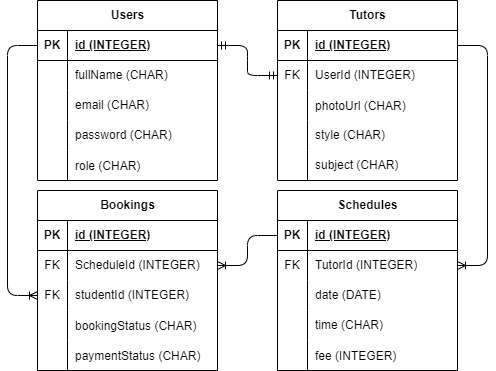

The diagram above was exported from draw.io. Its source (the exported page's mxGraphModel, read from the mxfile embedded in the PNG):
<mxGraphModel dx="1233" dy="398" grid="1" gridSize="10" guides="1" tooltips="1" connect="1" arrows="1" fold="1" page="1" pageScale="1" pageWidth="850" pageHeight="1100" math="0" shadow="0">
  <root>
    <mxCell id="0" />
    <mxCell id="1" parent="0" />
    <mxCell id="2" value="Users" style="shape=table;startSize=30;container=1;collapsible=1;childLayout=tableLayout;fixedRows=1;rowLines=0;fontStyle=1;align=center;resizeLast=1;html=1;" parent="1" vertex="1">
      <mxGeometry x="40" y="40" width="180" height="180" as="geometry" />
    </mxCell>
    <mxCell id="3" value="" style="shape=tableRow;horizontal=0;startSize=0;swimlaneHead=0;swimlaneBody=0;fillColor=none;collapsible=0;dropTarget=0;points=[[0,0.5],[1,0.5]];portConstraint=eastwest;top=0;left=0;right=0;bottom=1;" parent="2" vertex="1">
      <mxGeometry y="30" width="180" height="30" as="geometry" />
    </mxCell>
    <mxCell id="4" value="PK" style="shape=partialRectangle;connectable=0;fillColor=none;top=0;left=0;bottom=0;right=0;fontStyle=1;overflow=hidden;whiteSpace=wrap;html=1;" parent="3" vertex="1">
      <mxGeometry width="30" height="30" as="geometry">
        <mxRectangle width="30" height="30" as="alternateBounds" />
      </mxGeometry>
    </mxCell>
    <mxCell id="5" value="id (INTEGER)" style="shape=partialRectangle;connectable=0;fillColor=none;top=0;left=0;bottom=0;right=0;align=left;spacingLeft=6;fontStyle=5;overflow=hidden;whiteSpace=wrap;html=1;" parent="3" vertex="1">
      <mxGeometry x="30" width="150" height="30" as="geometry">
        <mxRectangle width="150" height="30" as="alternateBounds" />
      </mxGeometry>
    </mxCell>
    <mxCell id="6" value="" style="shape=tableRow;horizontal=0;startSize=0;swimlaneHead=0;swimlaneBody=0;fillColor=none;collapsible=0;dropTarget=0;points=[[0,0.5],[1,0.5]];portConstraint=eastwest;top=0;left=0;right=0;bottom=0;" parent="2" vertex="1">
      <mxGeometry y="60" width="180" height="30" as="geometry" />
    </mxCell>
    <mxCell id="7" value="" style="shape=partialRectangle;connectable=0;fillColor=none;top=0;left=0;bottom=0;right=0;editable=1;overflow=hidden;whiteSpace=wrap;html=1;" parent="6" vertex="1">
      <mxGeometry width="30" height="30" as="geometry">
        <mxRectangle width="30" height="30" as="alternateBounds" />
      </mxGeometry>
    </mxCell>
    <mxCell id="8" value="fullName (CHAR)" style="shape=partialRectangle;connectable=0;fillColor=none;top=0;left=0;bottom=0;right=0;align=left;spacingLeft=6;overflow=hidden;whiteSpace=wrap;html=1;" parent="6" vertex="1">
      <mxGeometry x="30" width="150" height="30" as="geometry">
        <mxRectangle width="150" height="30" as="alternateBounds" />
      </mxGeometry>
    </mxCell>
    <mxCell id="9" value="" style="shape=tableRow;horizontal=0;startSize=0;swimlaneHead=0;swimlaneBody=0;fillColor=none;collapsible=0;dropTarget=0;points=[[0,0.5],[1,0.5]];portConstraint=eastwest;top=0;left=0;right=0;bottom=0;" parent="2" vertex="1">
      <mxGeometry y="90" width="180" height="30" as="geometry" />
    </mxCell>
    <mxCell id="10" value="" style="shape=partialRectangle;connectable=0;fillColor=none;top=0;left=0;bottom=0;right=0;editable=1;overflow=hidden;whiteSpace=wrap;html=1;" parent="9" vertex="1">
      <mxGeometry width="30" height="30" as="geometry">
        <mxRectangle width="30" height="30" as="alternateBounds" />
      </mxGeometry>
    </mxCell>
    <mxCell id="11" value="email&amp;nbsp;&lt;span style=&quot;color: rgb(0, 0, 0);&quot;&gt;(CHAR)&lt;/span&gt;" style="shape=partialRectangle;connectable=0;fillColor=none;top=0;left=0;bottom=0;right=0;align=left;spacingLeft=6;overflow=hidden;whiteSpace=wrap;html=1;" parent="9" vertex="1">
      <mxGeometry x="30" width="150" height="30" as="geometry">
        <mxRectangle width="150" height="30" as="alternateBounds" />
      </mxGeometry>
    </mxCell>
    <mxCell id="12" value="" style="shape=tableRow;horizontal=0;startSize=0;swimlaneHead=0;swimlaneBody=0;fillColor=none;collapsible=0;dropTarget=0;points=[[0,0.5],[1,0.5]];portConstraint=eastwest;top=0;left=0;right=0;bottom=0;" parent="2" vertex="1">
      <mxGeometry y="120" width="180" height="30" as="geometry" />
    </mxCell>
    <mxCell id="13" value="" style="shape=partialRectangle;connectable=0;fillColor=none;top=0;left=0;bottom=0;right=0;editable=1;overflow=hidden;whiteSpace=wrap;html=1;" parent="12" vertex="1">
      <mxGeometry width="30" height="30" as="geometry">
        <mxRectangle width="30" height="30" as="alternateBounds" />
      </mxGeometry>
    </mxCell>
    <mxCell id="14" value="password&amp;nbsp;&lt;span style=&quot;color: rgb(0, 0, 0);&quot;&gt;(CHAR)&lt;/span&gt;" style="shape=partialRectangle;connectable=0;fillColor=none;top=0;left=0;bottom=0;right=0;align=left;spacingLeft=6;overflow=hidden;whiteSpace=wrap;html=1;" parent="12" vertex="1">
      <mxGeometry x="30" width="150" height="30" as="geometry">
        <mxRectangle width="150" height="30" as="alternateBounds" />
      </mxGeometry>
    </mxCell>
    <mxCell id="15" value="" style="shape=tableRow;horizontal=0;startSize=0;swimlaneHead=0;swimlaneBody=0;fillColor=none;collapsible=0;dropTarget=0;points=[[0,0.5],[1,0.5]];portConstraint=eastwest;top=0;left=0;right=0;bottom=0;" parent="2" vertex="1">
      <mxGeometry y="150" width="180" height="30" as="geometry" />
    </mxCell>
    <mxCell id="16" value="" style="shape=partialRectangle;connectable=0;fillColor=none;top=0;left=0;bottom=0;right=0;editable=1;overflow=hidden;" parent="15" vertex="1">
      <mxGeometry width="30" height="30" as="geometry">
        <mxRectangle width="30" height="30" as="alternateBounds" />
      </mxGeometry>
    </mxCell>
    <mxCell id="17" value="role (CHAR)" style="shape=partialRectangle;connectable=0;fillColor=none;top=0;left=0;bottom=0;right=0;align=left;spacingLeft=6;overflow=hidden;" parent="15" vertex="1">
      <mxGeometry x="30" width="150" height="30" as="geometry">
        <mxRectangle width="150" height="30" as="alternateBounds" />
      </mxGeometry>
    </mxCell>
    <mxCell id="18" value="Tutors" style="shape=table;startSize=30;container=1;collapsible=1;childLayout=tableLayout;fixedRows=1;rowLines=0;fontStyle=1;align=center;resizeLast=1;html=1;" parent="1" vertex="1">
      <mxGeometry x="280" y="40" width="180" height="180" as="geometry" />
    </mxCell>
    <mxCell id="19" value="" style="shape=tableRow;horizontal=0;startSize=0;swimlaneHead=0;swimlaneBody=0;fillColor=none;collapsible=0;dropTarget=0;points=[[0,0.5],[1,0.5]];portConstraint=eastwest;top=0;left=0;right=0;bottom=1;" parent="18" vertex="1">
      <mxGeometry y="30" width="180" height="30" as="geometry" />
    </mxCell>
    <mxCell id="20" value="PK" style="shape=partialRectangle;connectable=0;fillColor=none;top=0;left=0;bottom=0;right=0;fontStyle=1;overflow=hidden;whiteSpace=wrap;html=1;" parent="19" vertex="1">
      <mxGeometry width="30" height="30" as="geometry">
        <mxRectangle width="30" height="30" as="alternateBounds" />
      </mxGeometry>
    </mxCell>
    <mxCell id="21" value="id (INTEGER)" style="shape=partialRectangle;connectable=0;fillColor=none;top=0;left=0;bottom=0;right=0;align=left;spacingLeft=6;fontStyle=5;overflow=hidden;whiteSpace=wrap;html=1;" parent="19" vertex="1">
      <mxGeometry x="30" width="150" height="30" as="geometry">
        <mxRectangle width="150" height="30" as="alternateBounds" />
      </mxGeometry>
    </mxCell>
    <mxCell id="22" value="" style="shape=tableRow;horizontal=0;startSize=0;swimlaneHead=0;swimlaneBody=0;fillColor=none;collapsible=0;dropTarget=0;points=[[0,0.5],[1,0.5]];portConstraint=eastwest;top=0;left=0;right=0;bottom=0;" parent="18" vertex="1">
      <mxGeometry y="60" width="180" height="30" as="geometry" />
    </mxCell>
    <mxCell id="23" value="FK" style="shape=partialRectangle;connectable=0;fillColor=none;top=0;left=0;bottom=0;right=0;editable=1;overflow=hidden;whiteSpace=wrap;html=1;" parent="22" vertex="1">
      <mxGeometry width="30" height="30" as="geometry">
        <mxRectangle width="30" height="30" as="alternateBounds" />
      </mxGeometry>
    </mxCell>
    <mxCell id="24" value="UserId (INTEGER)" style="shape=partialRectangle;connectable=0;fillColor=none;top=0;left=0;bottom=0;right=0;align=left;spacingLeft=6;overflow=hidden;whiteSpace=wrap;html=1;" parent="22" vertex="1">
      <mxGeometry x="30" width="150" height="30" as="geometry">
        <mxRectangle width="150" height="30" as="alternateBounds" />
      </mxGeometry>
    </mxCell>
    <mxCell id="82" value="" style="shape=tableRow;horizontal=0;startSize=0;swimlaneHead=0;swimlaneBody=0;fillColor=none;collapsible=0;dropTarget=0;points=[[0,0.5],[1,0.5]];portConstraint=eastwest;top=0;left=0;right=0;bottom=0;" vertex="1" parent="18">
      <mxGeometry y="90" width="180" height="30" as="geometry" />
    </mxCell>
    <mxCell id="83" value="" style="shape=partialRectangle;connectable=0;fillColor=none;top=0;left=0;bottom=0;right=0;editable=1;overflow=hidden;" vertex="1" parent="82">
      <mxGeometry width="30" height="30" as="geometry">
        <mxRectangle width="30" height="30" as="alternateBounds" />
      </mxGeometry>
    </mxCell>
    <mxCell id="84" value="photoUrl (CHAR)" style="shape=partialRectangle;connectable=0;fillColor=none;top=0;left=0;bottom=0;right=0;align=left;spacingLeft=6;overflow=hidden;" vertex="1" parent="82">
      <mxGeometry x="30" width="150" height="30" as="geometry">
        <mxRectangle width="150" height="30" as="alternateBounds" />
      </mxGeometry>
    </mxCell>
    <mxCell id="25" value="" style="shape=tableRow;horizontal=0;startSize=0;swimlaneHead=0;swimlaneBody=0;fillColor=none;collapsible=0;dropTarget=0;points=[[0,0.5],[1,0.5]];portConstraint=eastwest;top=0;left=0;right=0;bottom=0;" parent="18" vertex="1">
      <mxGeometry y="120" width="180" height="30" as="geometry" />
    </mxCell>
    <mxCell id="26" value="" style="shape=partialRectangle;connectable=0;fillColor=none;top=0;left=0;bottom=0;right=0;editable=1;overflow=hidden;whiteSpace=wrap;html=1;" parent="25" vertex="1">
      <mxGeometry width="30" height="30" as="geometry">
        <mxRectangle width="30" height="30" as="alternateBounds" />
      </mxGeometry>
    </mxCell>
    <mxCell id="27" value="style (CHAR)" style="shape=partialRectangle;connectable=0;fillColor=none;top=0;left=0;bottom=0;right=0;align=left;spacingLeft=6;overflow=hidden;whiteSpace=wrap;html=1;" parent="25" vertex="1">
      <mxGeometry x="30" width="150" height="30" as="geometry">
        <mxRectangle width="150" height="30" as="alternateBounds" />
      </mxGeometry>
    </mxCell>
    <mxCell id="28" value="" style="shape=tableRow;horizontal=0;startSize=0;swimlaneHead=0;swimlaneBody=0;fillColor=none;collapsible=0;dropTarget=0;points=[[0,0.5],[1,0.5]];portConstraint=eastwest;top=0;left=0;right=0;bottom=0;" parent="18" vertex="1">
      <mxGeometry y="150" width="180" height="30" as="geometry" />
    </mxCell>
    <mxCell id="29" value="" style="shape=partialRectangle;connectable=0;fillColor=none;top=0;left=0;bottom=0;right=0;editable=1;overflow=hidden;whiteSpace=wrap;html=1;" parent="28" vertex="1">
      <mxGeometry width="30" height="30" as="geometry">
        <mxRectangle width="30" height="30" as="alternateBounds" />
      </mxGeometry>
    </mxCell>
    <mxCell id="30" value="subject (CHAR)" style="shape=partialRectangle;connectable=0;fillColor=none;top=0;left=0;bottom=0;right=0;align=left;spacingLeft=6;overflow=hidden;whiteSpace=wrap;html=1;" parent="28" vertex="1">
      <mxGeometry x="30" width="150" height="30" as="geometry">
        <mxRectangle width="150" height="30" as="alternateBounds" />
      </mxGeometry>
    </mxCell>
    <mxCell id="31" value="" style="edgeStyle=entityRelationEdgeStyle;fontSize=12;html=1;endArrow=ERmandOne;startArrow=ERmandOne;exitX=1;exitY=0.5;exitDx=0;exitDy=0;entryX=0;entryY=0.5;entryDx=0;entryDy=0;" edge="1" parent="1" source="3" target="22">
      <mxGeometry width="100" height="100" relative="1" as="geometry">
        <mxPoint x="320" y="230" as="sourcePoint" />
        <mxPoint x="420" y="130" as="targetPoint" />
      </mxGeometry>
    </mxCell>
    <mxCell id="32" value="Schedules" style="shape=table;startSize=30;container=1;collapsible=1;childLayout=tableLayout;fixedRows=1;rowLines=0;fontStyle=1;align=center;resizeLast=1;html=1;" vertex="1" parent="1">
      <mxGeometry x="280" y="230" width="180" height="180" as="geometry" />
    </mxCell>
    <mxCell id="33" value="" style="shape=tableRow;horizontal=0;startSize=0;swimlaneHead=0;swimlaneBody=0;fillColor=none;collapsible=0;dropTarget=0;points=[[0,0.5],[1,0.5]];portConstraint=eastwest;top=0;left=0;right=0;bottom=1;" vertex="1" parent="32">
      <mxGeometry y="30" width="180" height="30" as="geometry" />
    </mxCell>
    <mxCell id="34" value="PK" style="shape=partialRectangle;connectable=0;fillColor=none;top=0;left=0;bottom=0;right=0;fontStyle=1;overflow=hidden;whiteSpace=wrap;html=1;" vertex="1" parent="33">
      <mxGeometry width="30" height="30" as="geometry">
        <mxRectangle width="30" height="30" as="alternateBounds" />
      </mxGeometry>
    </mxCell>
    <mxCell id="35" value="id (INTEGER)" style="shape=partialRectangle;connectable=0;fillColor=none;top=0;left=0;bottom=0;right=0;align=left;spacingLeft=6;fontStyle=5;overflow=hidden;whiteSpace=wrap;html=1;" vertex="1" parent="33">
      <mxGeometry x="30" width="150" height="30" as="geometry">
        <mxRectangle width="150" height="30" as="alternateBounds" />
      </mxGeometry>
    </mxCell>
    <mxCell id="76" value="" style="shape=tableRow;horizontal=0;startSize=0;swimlaneHead=0;swimlaneBody=0;fillColor=none;collapsible=0;dropTarget=0;points=[[0,0.5],[1,0.5]];portConstraint=eastwest;top=0;left=0;right=0;bottom=0;" vertex="1" parent="32">
      <mxGeometry y="60" width="180" height="30" as="geometry" />
    </mxCell>
    <mxCell id="77" value="FK" style="shape=partialRectangle;connectable=0;fillColor=none;top=0;left=0;bottom=0;right=0;fontStyle=0;overflow=hidden;whiteSpace=wrap;html=1;" vertex="1" parent="76">
      <mxGeometry width="30" height="30" as="geometry">
        <mxRectangle width="30" height="30" as="alternateBounds" />
      </mxGeometry>
    </mxCell>
    <mxCell id="78" value="TutorId (INTEGER)" style="shape=partialRectangle;connectable=0;fillColor=none;top=0;left=0;bottom=0;right=0;align=left;spacingLeft=6;fontStyle=0;overflow=hidden;whiteSpace=wrap;html=1;" vertex="1" parent="76">
      <mxGeometry x="30" width="150" height="30" as="geometry">
        <mxRectangle width="150" height="30" as="alternateBounds" />
      </mxGeometry>
    </mxCell>
    <mxCell id="39" value="" style="shape=tableRow;horizontal=0;startSize=0;swimlaneHead=0;swimlaneBody=0;fillColor=none;collapsible=0;dropTarget=0;points=[[0,0.5],[1,0.5]];portConstraint=eastwest;top=0;left=0;right=0;bottom=0;" vertex="1" parent="32">
      <mxGeometry y="90" width="180" height="30" as="geometry" />
    </mxCell>
    <mxCell id="40" value="" style="shape=partialRectangle;connectable=0;fillColor=none;top=0;left=0;bottom=0;right=0;editable=1;overflow=hidden;whiteSpace=wrap;html=1;" vertex="1" parent="39">
      <mxGeometry width="30" height="30" as="geometry">
        <mxRectangle width="30" height="30" as="alternateBounds" />
      </mxGeometry>
    </mxCell>
    <mxCell id="41" value="date (DATE)" style="shape=partialRectangle;connectable=0;fillColor=none;top=0;left=0;bottom=0;right=0;align=left;spacingLeft=6;overflow=hidden;whiteSpace=wrap;html=1;" vertex="1" parent="39">
      <mxGeometry x="30" width="150" height="30" as="geometry">
        <mxRectangle width="150" height="30" as="alternateBounds" />
      </mxGeometry>
    </mxCell>
    <mxCell id="42" value="" style="shape=tableRow;horizontal=0;startSize=0;swimlaneHead=0;swimlaneBody=0;fillColor=none;collapsible=0;dropTarget=0;points=[[0,0.5],[1,0.5]];portConstraint=eastwest;top=0;left=0;right=0;bottom=0;" vertex="1" parent="32">
      <mxGeometry y="120" width="180" height="30" as="geometry" />
    </mxCell>
    <mxCell id="43" value="" style="shape=partialRectangle;connectable=0;fillColor=none;top=0;left=0;bottom=0;right=0;editable=1;overflow=hidden;whiteSpace=wrap;html=1;" vertex="1" parent="42">
      <mxGeometry width="30" height="30" as="geometry">
        <mxRectangle width="30" height="30" as="alternateBounds" />
      </mxGeometry>
    </mxCell>
    <mxCell id="44" value="time (CHAR)" style="shape=partialRectangle;connectable=0;fillColor=none;top=0;left=0;bottom=0;right=0;align=left;spacingLeft=6;overflow=hidden;whiteSpace=wrap;html=1;" vertex="1" parent="42">
      <mxGeometry x="30" width="150" height="30" as="geometry">
        <mxRectangle width="150" height="30" as="alternateBounds" />
      </mxGeometry>
    </mxCell>
    <mxCell id="73" value="" style="shape=tableRow;horizontal=0;startSize=0;swimlaneHead=0;swimlaneBody=0;fillColor=none;collapsible=0;dropTarget=0;points=[[0,0.5],[1,0.5]];portConstraint=eastwest;top=0;left=0;right=0;bottom=0;" vertex="1" parent="32">
      <mxGeometry y="150" width="180" height="30" as="geometry" />
    </mxCell>
    <mxCell id="74" value="" style="shape=partialRectangle;connectable=0;fillColor=none;top=0;left=0;bottom=0;right=0;editable=1;overflow=hidden;" vertex="1" parent="73">
      <mxGeometry width="30" height="30" as="geometry">
        <mxRectangle width="30" height="30" as="alternateBounds" />
      </mxGeometry>
    </mxCell>
    <mxCell id="75" value="fee (INTEGER)" style="shape=partialRectangle;connectable=0;fillColor=none;top=0;left=0;bottom=0;right=0;align=left;spacingLeft=6;overflow=hidden;" vertex="1" parent="73">
      <mxGeometry x="30" width="150" height="30" as="geometry">
        <mxRectangle width="150" height="30" as="alternateBounds" />
      </mxGeometry>
    </mxCell>
    <mxCell id="45" value="Bookings" style="shape=table;startSize=30;container=1;collapsible=1;childLayout=tableLayout;fixedRows=1;rowLines=0;fontStyle=1;align=center;resizeLast=1;html=1;" vertex="1" parent="1">
      <mxGeometry x="40" y="230" width="180" height="180" as="geometry" />
    </mxCell>
    <mxCell id="46" value="" style="shape=tableRow;horizontal=0;startSize=0;swimlaneHead=0;swimlaneBody=0;fillColor=none;collapsible=0;dropTarget=0;points=[[0,0.5],[1,0.5]];portConstraint=eastwest;top=0;left=0;right=0;bottom=1;" vertex="1" parent="45">
      <mxGeometry y="30" width="180" height="30" as="geometry" />
    </mxCell>
    <mxCell id="47" value="PK" style="shape=partialRectangle;connectable=0;fillColor=none;top=0;left=0;bottom=0;right=0;fontStyle=1;overflow=hidden;whiteSpace=wrap;html=1;" vertex="1" parent="46">
      <mxGeometry width="30" height="30" as="geometry">
        <mxRectangle width="30" height="30" as="alternateBounds" />
      </mxGeometry>
    </mxCell>
    <mxCell id="48" value="id (INTEGER)" style="shape=partialRectangle;connectable=0;fillColor=none;top=0;left=0;bottom=0;right=0;align=left;spacingLeft=6;fontStyle=5;overflow=hidden;whiteSpace=wrap;html=1;" vertex="1" parent="46">
      <mxGeometry x="30" width="150" height="30" as="geometry">
        <mxRectangle width="150" height="30" as="alternateBounds" />
      </mxGeometry>
    </mxCell>
    <mxCell id="52" value="" style="shape=tableRow;horizontal=0;startSize=0;swimlaneHead=0;swimlaneBody=0;fillColor=none;collapsible=0;dropTarget=0;points=[[0,0.5],[1,0.5]];portConstraint=eastwest;top=0;left=0;right=0;bottom=0;" vertex="1" parent="45">
      <mxGeometry y="60" width="180" height="30" as="geometry" />
    </mxCell>
    <mxCell id="53" value="FK" style="shape=partialRectangle;connectable=0;fillColor=none;top=0;left=0;bottom=0;right=0;editable=1;overflow=hidden;whiteSpace=wrap;html=1;" vertex="1" parent="52">
      <mxGeometry width="30" height="30" as="geometry">
        <mxRectangle width="30" height="30" as="alternateBounds" />
      </mxGeometry>
    </mxCell>
    <mxCell id="54" value="ScheduleId&amp;nbsp;&lt;span style=&quot;color: rgb(0, 0, 0);&quot;&gt;(INTEGER)&lt;/span&gt;" style="shape=partialRectangle;connectable=0;fillColor=none;top=0;left=0;bottom=0;right=0;align=left;spacingLeft=6;overflow=hidden;whiteSpace=wrap;html=1;" vertex="1" parent="52">
      <mxGeometry x="30" width="150" height="30" as="geometry">
        <mxRectangle width="150" height="30" as="alternateBounds" />
      </mxGeometry>
    </mxCell>
    <mxCell id="55" value="" style="shape=tableRow;horizontal=0;startSize=0;swimlaneHead=0;swimlaneBody=0;fillColor=none;collapsible=0;dropTarget=0;points=[[0,0.5],[1,0.5]];portConstraint=eastwest;top=0;left=0;right=0;bottom=0;" vertex="1" parent="45">
      <mxGeometry y="90" width="180" height="30" as="geometry" />
    </mxCell>
    <mxCell id="56" value="FK" style="shape=partialRectangle;connectable=0;fillColor=none;top=0;left=0;bottom=0;right=0;editable=1;overflow=hidden;whiteSpace=wrap;html=1;" vertex="1" parent="55">
      <mxGeometry width="30" height="30" as="geometry">
        <mxRectangle width="30" height="30" as="alternateBounds" />
      </mxGeometry>
    </mxCell>
    <mxCell id="57" value="studentId&amp;nbsp;&lt;span style=&quot;color: rgb(0, 0, 0);&quot;&gt;(INTEGER)&lt;/span&gt;" style="shape=partialRectangle;connectable=0;fillColor=none;top=0;left=0;bottom=0;right=0;align=left;spacingLeft=6;overflow=hidden;whiteSpace=wrap;html=1;" vertex="1" parent="55">
      <mxGeometry x="30" width="150" height="30" as="geometry">
        <mxRectangle width="150" height="30" as="alternateBounds" />
      </mxGeometry>
    </mxCell>
    <mxCell id="58" value="" style="shape=tableRow;horizontal=0;startSize=0;swimlaneHead=0;swimlaneBody=0;fillColor=none;collapsible=0;dropTarget=0;points=[[0,0.5],[1,0.5]];portConstraint=eastwest;top=0;left=0;right=0;bottom=0;" vertex="1" parent="45">
      <mxGeometry y="120" width="180" height="30" as="geometry" />
    </mxCell>
    <mxCell id="59" value="" style="shape=partialRectangle;connectable=0;fillColor=none;top=0;left=0;bottom=0;right=0;editable=1;overflow=hidden;" vertex="1" parent="58">
      <mxGeometry width="30" height="30" as="geometry">
        <mxRectangle width="30" height="30" as="alternateBounds" />
      </mxGeometry>
    </mxCell>
    <mxCell id="60" value="bookingStatus (CHAR)" style="shape=partialRectangle;connectable=0;fillColor=none;top=0;left=0;bottom=0;right=0;align=left;spacingLeft=6;overflow=hidden;" vertex="1" parent="58">
      <mxGeometry x="30" width="150" height="30" as="geometry">
        <mxRectangle width="150" height="30" as="alternateBounds" />
      </mxGeometry>
    </mxCell>
    <mxCell id="64" value="" style="shape=tableRow;horizontal=0;startSize=0;swimlaneHead=0;swimlaneBody=0;fillColor=none;collapsible=0;dropTarget=0;points=[[0,0.5],[1,0.5]];portConstraint=eastwest;top=0;left=0;right=0;bottom=0;" vertex="1" parent="45">
      <mxGeometry y="150" width="180" height="30" as="geometry" />
    </mxCell>
    <mxCell id="65" value="" style="shape=partialRectangle;connectable=0;fillColor=none;top=0;left=0;bottom=0;right=0;editable=1;overflow=hidden;" vertex="1" parent="64">
      <mxGeometry width="30" height="30" as="geometry">
        <mxRectangle width="30" height="30" as="alternateBounds" />
      </mxGeometry>
    </mxCell>
    <mxCell id="66" value="paymentStatus (CHAR)" style="shape=partialRectangle;connectable=0;fillColor=none;top=0;left=0;bottom=0;right=0;align=left;spacingLeft=6;overflow=hidden;" vertex="1" parent="64">
      <mxGeometry x="30" width="150" height="30" as="geometry">
        <mxRectangle width="150" height="30" as="alternateBounds" />
      </mxGeometry>
    </mxCell>
    <mxCell id="62" value="" style="edgeStyle=entityRelationEdgeStyle;fontSize=12;html=1;endArrow=ERoneToMany;exitX=0;exitY=0.5;exitDx=0;exitDy=0;entryX=1;entryY=0.5;entryDx=0;entryDy=0;" edge="1" parent="1" source="33" target="52">
      <mxGeometry width="100" height="100" relative="1" as="geometry">
        <mxPoint x="220" y="270" as="sourcePoint" />
        <mxPoint x="320" y="170" as="targetPoint" />
        <Array as="points">
          <mxPoint x="230" y="300" />
        </Array>
      </mxGeometry>
    </mxCell>
    <mxCell id="80" value="" style="edgeStyle=entityRelationEdgeStyle;fontSize=12;html=1;endArrow=ERoneToMany;exitX=1;exitY=0.5;exitDx=0;exitDy=0;entryX=1;entryY=0.5;entryDx=0;entryDy=0;" edge="1" parent="1" source="19" target="76">
      <mxGeometry width="100" height="100" relative="1" as="geometry">
        <mxPoint x="450" y="290" as="sourcePoint" />
        <mxPoint x="550" y="190" as="targetPoint" />
      </mxGeometry>
    </mxCell>
    <mxCell id="81" value="" style="edgeStyle=orthogonalEdgeStyle;fontSize=12;html=1;endArrow=ERoneToMany;exitX=0;exitY=0.5;exitDx=0;exitDy=0;entryX=0;entryY=0.5;entryDx=0;entryDy=0;" edge="1" parent="1" source="3" target="55">
      <mxGeometry width="100" height="100" relative="1" as="geometry">
        <mxPoint x="450" y="290" as="sourcePoint" />
        <mxPoint x="550" y="190" as="targetPoint" />
        <Array as="points">
          <mxPoint x="10" y="85" />
          <mxPoint x="10" y="335" />
        </Array>
      </mxGeometry>
    </mxCell>
  </root>
</mxGraphModel>